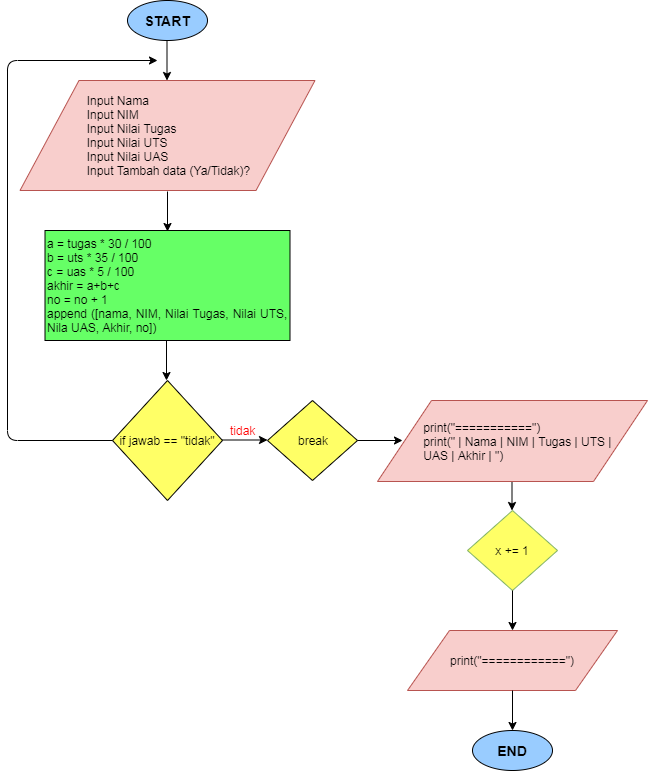

The diagram above was exported from draw.io. Its source (the exported page's mxGraphModel, read from the mxfile embedded in the PNG):
<mxGraphModel dx="1129" dy="429" grid="1" gridSize="10" guides="1" tooltips="1" connect="1" arrows="1" fold="1" page="1" pageScale="1" pageWidth="3300" pageHeight="4681" math="0" shadow="0">
  <root>
    <mxCell id="0" />
    <mxCell id="1" parent="0" />
    <mxCell id="L8-meRlN20qibw1OhjfC-7" value="&lt;font style=&quot;font-size: 14px&quot;&gt;&lt;b&gt;START&lt;/b&gt;&lt;/font&gt;" style="ellipse;whiteSpace=wrap;html=1;fillColor=#99CCFF;" vertex="1" parent="1">
      <mxGeometry x="400" y="30" width="80" height="40" as="geometry" />
    </mxCell>
    <mxCell id="L8-meRlN20qibw1OhjfC-8" value="" style="endArrow=classic;html=1;" edge="1" parent="1">
      <mxGeometry width="50" height="50" relative="1" as="geometry">
        <mxPoint x="440" y="221" as="sourcePoint" />
        <mxPoint x="440" y="261" as="targetPoint" />
        <Array as="points" />
      </mxGeometry>
    </mxCell>
    <mxCell id="L8-meRlN20qibw1OhjfC-13" value="&lt;div style=&quot;white-space: normal ; text-align: justify&quot;&gt;Input Nama&lt;/div&gt;&lt;div style=&quot;white-space: normal ; text-align: justify&quot;&gt;Input NIM&lt;/div&gt;&lt;div style=&quot;white-space: normal ; text-align: justify&quot;&gt;Input Nilai Tugas&lt;/div&gt;&lt;div style=&quot;white-space: normal ; text-align: justify&quot;&gt;Input Nilai UTS&lt;/div&gt;&lt;div style=&quot;white-space: normal ; text-align: justify&quot;&gt;Input Nilai UAS&amp;nbsp;&lt;/div&gt;&lt;div style=&quot;white-space: normal ; text-align: justify&quot;&gt;Input Tambah data (Ya/Tidak)?&lt;/div&gt;" style="shape=parallelogram;perimeter=parallelogramPerimeter;whiteSpace=wrap;html=1;fillColor=#f8cecc;strokeColor=#b85450;" vertex="1" parent="1">
      <mxGeometry x="292.5" y="110" width="295" height="110" as="geometry" />
    </mxCell>
    <mxCell id="L8-meRlN20qibw1OhjfC-14" value="&lt;div style=&quot;text-align: justify&quot;&gt;&lt;span&gt;a = tugas * 30 / 100&lt;/span&gt;&lt;/div&gt;&lt;div style=&quot;text-align: justify&quot;&gt;&lt;span&gt;b = uts * 35 / 100&lt;/span&gt;&lt;/div&gt;&lt;div style=&quot;text-align: justify&quot;&gt;&lt;span&gt;c = uas * 5 / 100&lt;/span&gt;&lt;/div&gt;&lt;div style=&quot;text-align: justify&quot;&gt;&lt;span&gt;akhir = a+b+c&lt;/span&gt;&lt;/div&gt;&lt;div style=&quot;text-align: justify&quot;&gt;&lt;span&gt;no = no + 1&lt;/span&gt;&lt;/div&gt;&lt;div style=&quot;text-align: justify&quot;&gt;&lt;span&gt;append ([nama, NIM, Nilai Tugas, Nilai UTS, Nila UAS, Akhir, no])&lt;/span&gt;&lt;/div&gt;" style="rounded=0;whiteSpace=wrap;html=1;fillColor=#66FF66;" vertex="1" parent="1">
      <mxGeometry x="317.5" y="260" width="245" height="110" as="geometry" />
    </mxCell>
    <mxCell id="L8-meRlN20qibw1OhjfC-15" value="if jawab == &quot;tidak&quot;" style="rhombus;whiteSpace=wrap;html=1;fillColor=#FFFF66;" vertex="1" parent="1">
      <mxGeometry x="385" y="410" width="110" height="120" as="geometry" />
    </mxCell>
    <mxCell id="L8-meRlN20qibw1OhjfC-17" value="" style="endArrow=classic;html=1;" edge="1" parent="1">
      <mxGeometry width="50" height="50" relative="1" as="geometry">
        <mxPoint x="439" y="370" as="sourcePoint" />
        <mxPoint x="439" y="410" as="targetPoint" />
        <Array as="points" />
      </mxGeometry>
    </mxCell>
    <mxCell id="L8-meRlN20qibw1OhjfC-18" value="" style="endArrow=classic;html=1;" edge="1" parent="1">
      <mxGeometry width="50" height="50" relative="1" as="geometry">
        <mxPoint x="439.5" y="70" as="sourcePoint" />
        <mxPoint x="439.5" y="110" as="targetPoint" />
        <Array as="points" />
      </mxGeometry>
    </mxCell>
    <mxCell id="L8-meRlN20qibw1OhjfC-24" value="" style="endArrow=classic;html=1;exitX=0;exitY=0.5;exitDx=0;exitDy=0;" edge="1" parent="1" source="L8-meRlN20qibw1OhjfC-15">
      <mxGeometry width="50" height="50" relative="1" as="geometry">
        <mxPoint x="380" y="470" as="sourcePoint" />
        <mxPoint x="430" y="90" as="targetPoint" />
        <Array as="points">
          <mxPoint x="280" y="470" />
          <mxPoint x="280" y="90" />
        </Array>
      </mxGeometry>
    </mxCell>
    <mxCell id="L8-meRlN20qibw1OhjfC-26" value="" style="endArrow=classic;html=1;" edge="1" parent="1">
      <mxGeometry width="50" height="50" relative="1" as="geometry">
        <mxPoint x="495" y="469.5" as="sourcePoint" />
        <mxPoint x="540" y="469.5" as="targetPoint" />
      </mxGeometry>
    </mxCell>
    <mxCell id="L8-meRlN20qibw1OhjfC-27" value="break" style="rhombus;whiteSpace=wrap;html=1;fillColor=#FFFF66;" vertex="1" parent="1">
      <mxGeometry x="540" y="430" width="90" height="80" as="geometry" />
    </mxCell>
    <mxCell id="L8-meRlN20qibw1OhjfC-30" value="" style="endArrow=classic;html=1;" edge="1" parent="1">
      <mxGeometry width="50" height="50" relative="1" as="geometry">
        <mxPoint x="630" y="470" as="sourcePoint" />
        <mxPoint x="675" y="470" as="targetPoint" />
      </mxGeometry>
    </mxCell>
    <mxCell id="L8-meRlN20qibw1OhjfC-31" value="" style="endArrow=classic;html=1;" edge="1" parent="1">
      <mxGeometry width="50" height="50" relative="1" as="geometry">
        <mxPoint x="784.5" y="500" as="sourcePoint" />
        <mxPoint x="784.5" y="540" as="targetPoint" />
        <Array as="points" />
      </mxGeometry>
    </mxCell>
    <mxCell id="L8-meRlN20qibw1OhjfC-33" value="x += 1" style="rhombus;whiteSpace=wrap;html=1;fillColor=#FFFF66;strokeColor=#82b366;" vertex="1" parent="1">
      <mxGeometry x="740" y="540" width="90" height="80" as="geometry" />
    </mxCell>
    <mxCell id="L8-meRlN20qibw1OhjfC-34" value="&lt;div style=&quot;white-space: normal&quot;&gt;&amp;nbsp; &amp;nbsp; &amp;nbsp; &amp;nbsp; &amp;nbsp; &amp;nbsp; &amp;nbsp;print(&quot;===========&quot;)&lt;/div&gt;&lt;div style=&quot;white-space: normal&quot;&gt;&amp;nbsp; &amp;nbsp; &amp;nbsp; &amp;nbsp; &amp;nbsp; &amp;nbsp; &amp;nbsp;print(&quot; | Nama | NIM | Tugas | UTS |&lt;/div&gt;&lt;div style=&quot;white-space: normal&quot;&gt;&amp;nbsp; &amp;nbsp; &amp;nbsp; &amp;nbsp; &amp;nbsp; &amp;nbsp; &amp;nbsp;UAS | Akhir | &quot;)&lt;/div&gt;" style="shape=parallelogram;perimeter=parallelogramPerimeter;whiteSpace=wrap;html=1;align=left;fillColor=#f8cecc;strokeColor=#b85450;" vertex="1" parent="1">
      <mxGeometry x="650" y="430" width="270" height="81" as="geometry" />
    </mxCell>
    <mxCell id="L8-meRlN20qibw1OhjfC-36" value="print(&quot;============&quot;)" style="shape=parallelogram;perimeter=parallelogramPerimeter;whiteSpace=wrap;html=1;fillColor=#f8cecc;strokeColor=#b85450;" vertex="1" parent="1">
      <mxGeometry x="680" y="660" width="210" height="60" as="geometry" />
    </mxCell>
    <mxCell id="L8-meRlN20qibw1OhjfC-40" value="" style="endArrow=classic;html=1;" edge="1" parent="1">
      <mxGeometry width="50" height="50" relative="1" as="geometry">
        <mxPoint x="785" y="620" as="sourcePoint" />
        <mxPoint x="785" y="660" as="targetPoint" />
        <Array as="points" />
      </mxGeometry>
    </mxCell>
    <mxCell id="L8-meRlN20qibw1OhjfC-42" value="&lt;font style=&quot;font-size: 14px&quot;&gt;&lt;b&gt;END&lt;/b&gt;&lt;/font&gt;" style="ellipse;whiteSpace=wrap;html=1;fillColor=#99CCFF;" vertex="1" parent="1">
      <mxGeometry x="745" y="760" width="80" height="40" as="geometry" />
    </mxCell>
    <mxCell id="L8-meRlN20qibw1OhjfC-44" value="" style="endArrow=classic;html=1;" edge="1" parent="1">
      <mxGeometry width="50" height="50" relative="1" as="geometry">
        <mxPoint x="785" y="720" as="sourcePoint" />
        <mxPoint x="785" y="760" as="targetPoint" />
        <Array as="points" />
      </mxGeometry>
    </mxCell>
    <mxCell id="L8-meRlN20qibw1OhjfC-46" value="&lt;font style=&quot;font-size: 12px&quot; color=&quot;#ff0000&quot;&gt;tidak&lt;/font&gt;" style="text;html=1;align=center;verticalAlign=middle;resizable=0;points=[];;autosize=1;" vertex="1" parent="1">
      <mxGeometry x="495" y="450" width="40" height="20" as="geometry" />
    </mxCell>
  </root>
</mxGraphModel>